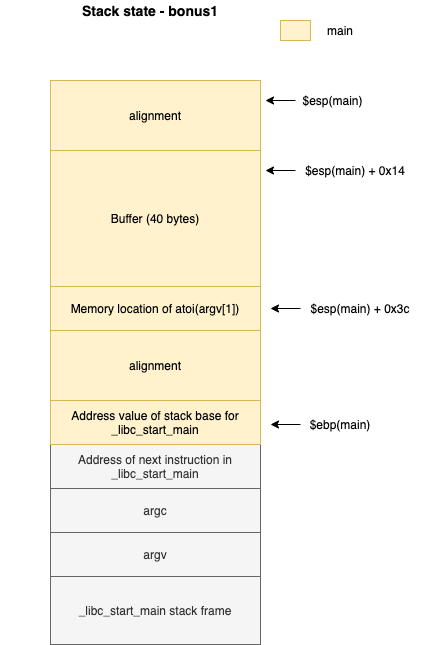

The diagram above was exported from draw.io. Its source (the exported page's mxGraphModel, read from the mxfile embedded in the PNG):
<mxGraphModel dx="946" dy="680" grid="1" gridSize="10" guides="1" tooltips="1" connect="1" arrows="1" fold="1" page="1" pageScale="1" pageWidth="827" pageHeight="1169" background="#FFFFFF" math="0" shadow="0">
  <root>
    <mxCell id="0" />
    <mxCell id="1" parent="0" />
    <mxCell id="Lm9pRMmLdcHLrdorqRRI-43" value="Address of next instruction in _libc_start_main" style="rounded=0;whiteSpace=wrap;html=1;fillColor=#f5f5f5;strokeColor=#666666;fontColor=#333333;" parent="1" vertex="1">
      <mxGeometry x="110" y="464" width="210" height="44" as="geometry" />
    </mxCell>
    <mxCell id="Lm9pRMmLdcHLrdorqRRI-45" value="_libc_start_main stack frame" style="rounded=0;whiteSpace=wrap;html=1;fillColor=#f5f5f5;strokeColor=#666666;fontColor=#333333;" parent="1" vertex="1">
      <mxGeometry x="110" y="596" width="210" height="68" as="geometry" />
    </mxCell>
    <mxCell id="Lm9pRMmLdcHLrdorqRRI-46" value="&lt;font style=&quot;font-size: 14px&quot;&gt;&lt;b&gt;Stack state - bonus1&lt;/b&gt;&lt;/font&gt;" style="text;html=1;strokeColor=none;fillColor=none;align=center;verticalAlign=middle;whiteSpace=wrap;rounded=0;" parent="1" vertex="1">
      <mxGeometry x="60" y="20" width="300" height="20" as="geometry" />
    </mxCell>
    <mxCell id="JRJYCkKvCPtghmWVOpRy-1" value="argc" style="rounded=0;whiteSpace=wrap;html=1;fillColor=#f5f5f5;strokeColor=#666666;fontColor=#333333;" vertex="1" parent="1">
      <mxGeometry x="110" y="508" width="210" height="44" as="geometry" />
    </mxCell>
    <mxCell id="JRJYCkKvCPtghmWVOpRy-2" value="argv" style="rounded=0;whiteSpace=wrap;html=1;fillColor=#f5f5f5;strokeColor=#666666;fontColor=#333333;" vertex="1" parent="1">
      <mxGeometry x="110" y="552" width="210" height="44" as="geometry" />
    </mxCell>
    <mxCell id="JRJYCkKvCPtghmWVOpRy-3" value="$ebp(main)" style="text;html=1;strokeColor=none;fillColor=none;align=center;verticalAlign=middle;whiteSpace=wrap;rounded=0;" vertex="1" parent="1">
      <mxGeometry x="360" y="434" width="80" height="20" as="geometry" />
    </mxCell>
    <mxCell id="JRJYCkKvCPtghmWVOpRy-4" value="" style="endArrow=classic;html=1;entryX=1;entryY=0.5;entryDx=0;entryDy=0;exitX=0;exitY=0.5;exitDx=0;exitDy=0;" edge="1" source="JRJYCkKvCPtghmWVOpRy-3" parent="1">
      <mxGeometry width="50" height="50" relative="1" as="geometry">
        <mxPoint x="470" y="702" as="sourcePoint" />
        <mxPoint x="330" y="444" as="targetPoint" />
      </mxGeometry>
    </mxCell>
    <mxCell id="Lm9pRMmLdcHLrdorqRRI-38" value="Address value of stack base for _libc_start_main" style="rounded=0;whiteSpace=wrap;html=1;fillColor=#fff2cc;strokeColor=#d6b656;" parent="1" vertex="1">
      <mxGeometry x="110" y="420" width="210" height="44" as="geometry" />
    </mxCell>
    <mxCell id="Lm9pRMmLdcHLrdorqRRI-40" value="" style="endArrow=classic;html=1;exitX=0;exitY=0.5;exitDx=0;exitDy=0;entryX=0;entryY=0.5;entryDx=0;entryDy=0;" parent="1" target="Lm9pRMmLdcHLrdorqRRI-6" edge="1">
      <mxGeometry width="50" height="50" relative="1" as="geometry">
        <mxPoint x="100" y="220" as="sourcePoint" />
        <mxPoint x="80" y="148" as="targetPoint" />
        <Array as="points">
          <mxPoint x="30" y="308" />
        </Array>
      </mxGeometry>
    </mxCell>
    <mxCell id="JRJYCkKvCPtghmWVOpRy-5" value="alignment" style="rounded=0;whiteSpace=wrap;html=1;fillColor=#fff2cc;strokeColor=#d6b656;" vertex="1" parent="1">
      <mxGeometry x="110" y="350" width="210" height="70" as="geometry" />
    </mxCell>
    <mxCell id="JRJYCkKvCPtghmWVOpRy-6" value="Memory location of atoi(argv[1])" style="rounded=0;whiteSpace=wrap;html=1;fillColor=#fff2cc;strokeColor=#d6b656;" vertex="1" parent="1">
      <mxGeometry x="110" y="306" width="210" height="44" as="geometry" />
    </mxCell>
    <mxCell id="JRJYCkKvCPtghmWVOpRy-7" value="$esp(main) + 0x3c" style="text;html=1;strokeColor=none;fillColor=none;align=center;verticalAlign=middle;whiteSpace=wrap;rounded=0;" vertex="1" parent="1">
      <mxGeometry x="360" y="318" width="120" height="20" as="geometry" />
    </mxCell>
    <mxCell id="JRJYCkKvCPtghmWVOpRy-8" value="" style="endArrow=classic;html=1;entryX=1;entryY=0.5;entryDx=0;entryDy=0;exitX=0;exitY=0.5;exitDx=0;exitDy=0;" edge="1" source="JRJYCkKvCPtghmWVOpRy-7" parent="1">
      <mxGeometry width="50" height="50" relative="1" as="geometry">
        <mxPoint x="470" y="586" as="sourcePoint" />
        <mxPoint x="330" y="328" as="targetPoint" />
      </mxGeometry>
    </mxCell>
    <mxCell id="JRJYCkKvCPtghmWVOpRy-9" value="Buffer (40 bytes)" style="rounded=0;whiteSpace=wrap;html=1;fillColor=#fff2cc;strokeColor=#d6b656;" vertex="1" parent="1">
      <mxGeometry x="110" y="170" width="210" height="136" as="geometry" />
    </mxCell>
    <mxCell id="JRJYCkKvCPtghmWVOpRy-11" value="$esp(main) + 0x14" style="text;html=1;strokeColor=none;fillColor=none;align=center;verticalAlign=middle;whiteSpace=wrap;rounded=0;" vertex="1" parent="1">
      <mxGeometry x="355" y="180" width="120" height="20" as="geometry" />
    </mxCell>
    <mxCell id="JRJYCkKvCPtghmWVOpRy-12" value="" style="endArrow=classic;html=1;entryX=1;entryY=0.5;entryDx=0;entryDy=0;exitX=0;exitY=0.5;exitDx=0;exitDy=0;" edge="1" source="JRJYCkKvCPtghmWVOpRy-11" parent="1">
      <mxGeometry width="50" height="50" relative="1" as="geometry">
        <mxPoint x="465" y="448" as="sourcePoint" />
        <mxPoint x="325" y="190" as="targetPoint" />
      </mxGeometry>
    </mxCell>
    <mxCell id="JRJYCkKvCPtghmWVOpRy-13" value="alignment" style="rounded=0;whiteSpace=wrap;html=1;fillColor=#fff2cc;strokeColor=#d6b656;" vertex="1" parent="1">
      <mxGeometry x="110" y="100" width="210" height="70" as="geometry" />
    </mxCell>
    <mxCell id="JRJYCkKvCPtghmWVOpRy-14" value="$esp(main)" style="text;html=1;strokeColor=none;fillColor=none;align=center;verticalAlign=middle;whiteSpace=wrap;rounded=0;" vertex="1" parent="1">
      <mxGeometry x="355" y="110" width="75" height="20" as="geometry" />
    </mxCell>
    <mxCell id="JRJYCkKvCPtghmWVOpRy-15" value="" style="endArrow=classic;html=1;entryX=1;entryY=0.5;entryDx=0;entryDy=0;exitX=0;exitY=0.5;exitDx=0;exitDy=0;" edge="1" source="JRJYCkKvCPtghmWVOpRy-14" parent="1">
      <mxGeometry width="50" height="50" relative="1" as="geometry">
        <mxPoint x="465" y="378" as="sourcePoint" />
        <mxPoint x="325" y="120" as="targetPoint" />
      </mxGeometry>
    </mxCell>
    <mxCell id="JRJYCkKvCPtghmWVOpRy-16" value="main" style="text;html=1;strokeColor=none;fillColor=none;align=center;verticalAlign=middle;whiteSpace=wrap;rounded=0;" vertex="1" parent="1">
      <mxGeometry x="380" y="40" width="40" height="20" as="geometry" />
    </mxCell>
    <mxCell id="JRJYCkKvCPtghmWVOpRy-17" value="" style="rounded=0;whiteSpace=wrap;html=1;fillColor=#fff2cc;strokeColor=#d6b656;" vertex="1" parent="1">
      <mxGeometry x="340" y="40" width="30" height="20" as="geometry" />
    </mxCell>
  </root>
</mxGraphModel>